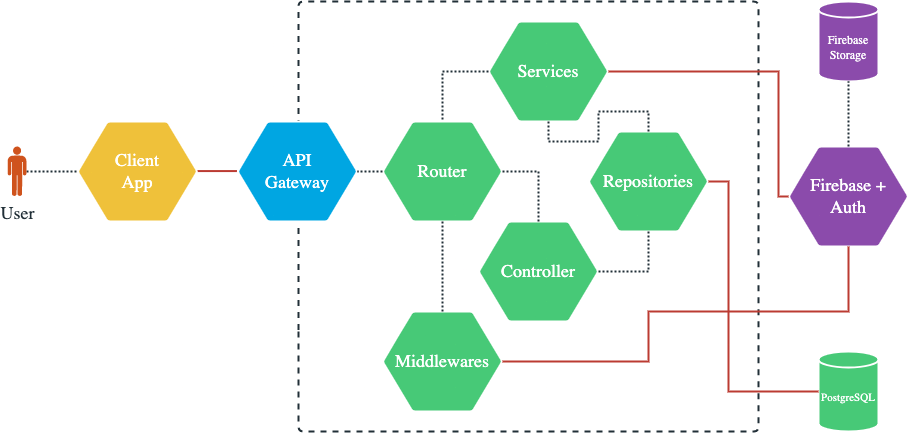

The diagram above was exported from draw.io. Its source (the exported page's mxGraphModel, read from the mxfile embedded in the PNG):
<mxGraphModel dx="1363" dy="759" grid="1" gridSize="10" guides="1" tooltips="1" connect="1" arrows="1" fold="1" page="1" pageScale="1" pageWidth="827" pageHeight="1169" math="0" shadow="0">
  <root>
    <mxCell id="0" />
    <mxCell id="1" parent="0" />
    <mxCell id="glbxTDSqKHPlXL21DCwp-1" style="edgeStyle=orthogonalEdgeStyle;orthogonalLoop=1;jettySize=auto;html=1;fontFamily=Titillium Web;fontSize=18;fontColor=#FFFFFF;rounded=1;strokeColor=#212F37;strokeWidth=2;endArrow=none;elbow=vertical;shadow=0;dashed=1;arcSize=10;comic=0;sketch=0;" parent="1" edge="1">
      <mxGeometry relative="1" as="geometry">
        <mxPoint x="330" y="440" as="targetPoint" />
        <mxPoint x="330" y="440" as="sourcePoint" />
        <Array as="points">
          <mxPoint x="330" y="540" />
          <mxPoint x="790" y="540" />
          <mxPoint x="790" y="110" />
          <mxPoint x="330" y="110" />
        </Array>
      </mxGeometry>
    </mxCell>
    <mxCell id="JMlrJuMcc7KLwXXwZf4X-1" style="edgeStyle=orthogonalEdgeStyle;html=1;entryX=0;entryY=0.5;entryDx=0;entryDy=0;fontFamily=Titillium Web;fontSize=18;fontColor=#212f37;startArrow=none;endArrow=none;strokeColor=#212f37;strokeWidth=2;dashed=1;dashPattern=1 1;elbow=vertical;" parent="1" source="JMlrJuMcc7KLwXXwZf4X-2" target="JMlrJuMcc7KLwXXwZf4X-4" edge="1">
      <mxGeometry relative="1" as="geometry" />
    </mxCell>
    <mxCell id="JMlrJuMcc7KLwXXwZf4X-2" value="User" style="verticalLabelPosition=bottom;sketch=0;html=1;fillColor=#cf531d;verticalAlign=top;align=center;pointerEvents=1;shape=stencil(vZjbchMxDIafJrcaW/LxkgnwHqEsNEObdJIUmrdH6cbyWtuWrhmY6U21sf2t9FuHXdH6eLt5GFZoNseH4ea0oo8rxJ+bw3bz5Y7NyE9uR2MykONo2W3uh9G4uTntD2zB8cHxdNj/GH5tv56ui7a72+GwPY1Pf402smDoYqFPK/OB7Zc/Wt/sdzsm2O53x+bJ5Dlvv9nueDfzNG5lwI9bn6//j/898Jn3w2k4jFY7Wlf4+f0bt9uWY/5+Y/uvNtausEs2pjVbXgsArb/tD8P3w/5x9/VFnIfNJdyzB+Xx/f7nMHFAABNbUgcR33phee3Hw7iTvS5MkMZ1Tzha0IK/uuGJriYHWDxj64HXhWcUUyim60Lre5gwgcktlOi9QpGBlBWUhxgUVAYfWygkcKGHi6yC4ts8hyqmAoUZcstEAci3TA4h5i4mPlD7ykCMKoAZrGux3CSm14VuIisSk+/iwgiOWi5WUVLuQg+YFBcvtIrLyzsKF0Hu0xafGBQXm3DGZRUXRblh5ypKp7gm2y/kIghecRGkoLj4tbHlwvlFRI6j0heHo/MuMoROEAyRZlwptlwcIaN07zMY13JFJ3st95fSPXtC0kbhQgi25YoBnGu5YgIixZXh7QLyKpfKEZxfUYmes3dW2ZT7Aq9EzyZUl5E5u7TFB1qNxV7wMyyVuWKs+i6u8qAUzxEsCXY5VZhRYZxRocIKk6RRlPVChggikIVcfKEUlpNbJ1hOGjkRfBDJSOJiB6qK6BL4LsFfTlQJlcud0e5ykjMKl09gqeUKUXwjYYzi58VcpP1lwCl/peqIIq5cQ1Yln7Xks7ziMqwgWbFQRUkFBSoCaShO8spXrHhSMYwEvstX7GOnoUgzoWpqfJSrKrqyQKFl6i48tWUqTF6iUKCCNF//qepMEIpkRcQFin+jWhrCWoVKiU61AJQbyILtapX5QN05SLAKFCtY1RtOC1FBcVrQbZaXHy1jMi2QDDCVhzSPk45OeLB2FSQK811OMmCjZrJBQzmVO4nTlirKnDKsahZ4Mulr3O2s55tn9CR9jkwTnDH0NMHOU1CXjNvlKWuljEniJJmgJvXPKGddClSecUWccb1zIrzbH4c//koNoF6qmEzhpuum83ymBcPXyuv5BaWDObfKl4tehS5Jq7OzREmuEpdcm80al6inT1Pb27IQRRwSF5Lh7+8bAKzDH4mqvMrVF1WpxoRNqHK17RJxrqMm6ntUkLIkgImngippaVZlg4xgS5GMn7mJdLM7EXCJu0ynZ8lcRlXZd6v8zTv1/KXolQ8+tP62vbt7YenzotlHpGfr+Pnx2fAb);rounded=1;fontFamily=Titillium Web;fontSize=18;fontColor=#212F37;strokeColor=#ffffff;strokeWidth=2;shadow=0;comic=0;" parent="1" vertex="1">
      <mxGeometry x="39" y="255" width="19" height="50" as="geometry" />
    </mxCell>
    <mxCell id="JMlrJuMcc7KLwXXwZf4X-3" style="edgeStyle=orthogonalEdgeStyle;html=1;fontFamily=Titillium Web;fontSize=18;fontColor=#212f37;startArrow=none;endArrow=none;strokeColor=#bb3b32;strokeWidth=2;elbow=vertical;" parent="1" source="JMlrJuMcc7KLwXXwZf4X-4" target="JMlrJuMcc7KLwXXwZf4X-5" edge="1">
      <mxGeometry relative="1" as="geometry" />
    </mxCell>
    <mxCell id="JMlrJuMcc7KLwXXwZf4X-4" value="Client&lt;br&gt;App" style="shape=hexagon;perimeter=hexagonPerimeter2;fontFamily=Titillium Web;fontSize=18;resizable=0;movable=1;autosize=0;snapToPoint=1;arcSize=5;size=0.25;labelPadding=0;part=0;rounded=1;shadow=0;comic=0;fontColor=#FFFFFF;html=1;whiteSpace=wrap;strokeColor=#FFFFFF;strokeWidth=2;editable=1;allowArrows=1;connectable=1;recursiveResize=1;expand=1;rotatable=0;fillColor=#efc13a;" parent="1" vertex="1">
      <mxGeometry x="109" y="230" width="120" height="100" as="geometry" />
    </mxCell>
    <mxCell id="JMlrJuMcc7KLwXXwZf4X-5" value="API&lt;br&gt;Gateway" style="shape=hexagon;perimeter=hexagonPerimeter2;fontFamily=Titillium Web;fontSize=18;resizable=0;movable=1;autosize=0;snapToPoint=1;arcSize=5;size=0.25;labelPadding=0;part=0;rounded=1;shadow=0;comic=0;fontColor=#FFFFFF;html=1;whiteSpace=wrap;strokeColor=#FFFFFF;strokeWidth=2;editable=1;allowArrows=1;connectable=1;recursiveResize=1;expand=1;rotatable=0;fillColor=#00A6E2;" parent="1" vertex="1">
      <mxGeometry x="269" y="230" width="120" height="100" as="geometry" />
    </mxCell>
    <mxCell id="WABqUABXRtog7mfpsQmW-1" value="&lt;font style=&quot;font-size: 11px;&quot;&gt;PostgreSQL&lt;/font&gt;" style="shape=cylinder3;whiteSpace=wrap;html=1;boundedLbl=1;backgroundOutline=1;size=8;rounded=1;shadow=0;fontFamily=Titillium Web;fontSize=12;fontColor=#FFFFFF;strokeColor=#FFFFFF;strokeWidth=2;fillColor=#47C977;spacingTop=0;arcSize=5;comic=0;" parent="1" vertex="1">
      <mxGeometry x="850" y="460" width="60" height="80" as="geometry" />
    </mxCell>
    <mxCell id="WABqUABXRtog7mfpsQmW-2" value="Firebase&lt;br&gt;Storage" style="shape=cylinder3;whiteSpace=wrap;html=1;boundedLbl=1;backgroundOutline=1;size=8;rounded=1;shadow=0;fontFamily=Titillium Web;fontSize=12;fontColor=#ffffff;strokeColor=#ffffff;strokeWidth=2;fillColor=#8b4bab;spacingTop=0;arcSize=5;comic=0;" parent="1" vertex="1">
      <mxGeometry x="850" y="110" width="60" height="80" as="geometry" />
    </mxCell>
    <mxCell id="37S4H_tbTlyHBf6gubMh-1" value="Firebase +&lt;br&gt;Auth" style="shape=hexagon;perimeter=hexagonPerimeter2;fontFamily=Titillium Web;fontSize=18;resizable=0;movable=1;autosize=0;snapToPoint=1;arcSize=5;size=0.25;labelPadding=0;part=0;rounded=1;shadow=0;comic=0;fontColor=#ffffff;html=1;whiteSpace=wrap;strokeColor=#ffffff;strokeWidth=2;editable=1;allowArrows=1;connectable=1;recursiveResize=1;expand=1;rotatable=0;fillColor=#8B4BAB;" parent="1" vertex="1">
      <mxGeometry x="820" y="255" width="120" height="100" as="geometry" />
    </mxCell>
    <mxCell id="37S4H_tbTlyHBf6gubMh-6" value="Controller" style="shape=hexagon;perimeter=hexagonPerimeter2;fontFamily=Titillium Web;fontSize=18;resizable=0;movable=1;autosize=0;snapToPoint=1;arcSize=5;size=0.25;labelPadding=0;part=0;rounded=1;shadow=0;comic=0;fillColor=#47C977;fontColor=#FFFFFF;html=1;whiteSpace=wrap;strokeColor=#FFFFFF;strokeWidth=2;editable=1;allowArrows=1;connectable=1;recursiveResize=1;expand=1;rotatable=0;" parent="1" vertex="1">
      <mxGeometry x="510" y="330" width="120" height="100" as="geometry" />
    </mxCell>
    <mxCell id="37S4H_tbTlyHBf6gubMh-7" value="Router" style="shape=hexagon;perimeter=hexagonPerimeter2;fontFamily=Titillium Web;fontSize=18;resizable=0;movable=1;autosize=0;snapToPoint=1;arcSize=5;size=0.25;labelPadding=0;part=0;rounded=1;shadow=0;comic=0;fillColor=#47C977;fontColor=#FFFFFF;html=1;whiteSpace=wrap;strokeColor=#FFFFFF;strokeWidth=2;editable=1;allowArrows=1;connectable=1;recursiveResize=1;expand=1;rotatable=0;" parent="1" vertex="1">
      <mxGeometry x="414" y="230" width="120" height="100" as="geometry" />
    </mxCell>
    <mxCell id="37S4H_tbTlyHBf6gubMh-8" value="Middlewares" style="shape=hexagon;perimeter=hexagonPerimeter2;fontFamily=Titillium Web;fontSize=18;resizable=0;movable=1;autosize=0;snapToPoint=1;arcSize=5;size=0.25;labelPadding=0;part=0;rounded=1;shadow=0;comic=0;fillColor=#47C977;fontColor=#FFFFFF;html=1;whiteSpace=wrap;strokeColor=#FFFFFF;strokeWidth=2;editable=1;allowArrows=1;connectable=1;recursiveResize=1;expand=1;rotatable=0;" parent="1" vertex="1">
      <mxGeometry x="414" y="420" width="120" height="100" as="geometry" />
    </mxCell>
    <mxCell id="37S4H_tbTlyHBf6gubMh-9" value="Services&lt;br&gt;" style="shape=hexagon;perimeter=hexagonPerimeter2;fontFamily=Titillium Web;fontSize=18;resizable=0;movable=1;autosize=0;snapToPoint=1;arcSize=5;size=0.25;labelPadding=0;part=0;rounded=1;shadow=0;comic=0;fillColor=#47C977;fontColor=#FFFFFF;html=1;whiteSpace=wrap;strokeColor=#FFFFFF;strokeWidth=2;editable=1;allowArrows=1;connectable=1;recursiveResize=1;expand=1;rotatable=0;" parent="1" vertex="1">
      <mxGeometry x="520" y="130" width="120" height="100" as="geometry" />
    </mxCell>
    <mxCell id="oARCRxzdIgKZZJSH1JaN-1" style="edgeStyle=orthogonalEdgeStyle;orthogonalLoop=1;jettySize=auto;html=1;fontFamily=Titillium Web;fontSize=18;fontColor=#FFFFFF;endArrow=none;endFill=0;strokeColor=#BB3B32;strokeWidth=2;rounded=0;elbow=vertical;exitX=1;exitY=0.5;exitDx=0;exitDy=0;entryX=0;entryY=0.5;entryDx=0;entryDy=0;" parent="1" source="37S4H_tbTlyHBf6gubMh-9" target="37S4H_tbTlyHBf6gubMh-1" edge="1">
      <mxGeometry relative="1" as="geometry">
        <mxPoint x="680" y="690" as="sourcePoint" />
        <mxPoint x="890" y="180" as="targetPoint" />
        <Array as="points">
          <mxPoint x="810" y="180" />
          <mxPoint x="810" y="305" />
        </Array>
      </mxGeometry>
    </mxCell>
    <mxCell id="kFCGMCetO1RQnSt1jkJ--1" value="Repositories" style="shape=hexagon;perimeter=hexagonPerimeter2;fontFamily=Titillium Web;fontSize=18;resizable=0;movable=1;autosize=0;snapToPoint=1;arcSize=5;size=0.25;labelPadding=0;part=0;rounded=1;shadow=0;comic=0;fillColor=#47C977;fontColor=#FFFFFF;html=1;whiteSpace=wrap;strokeColor=#FFFFFF;strokeWidth=2;editable=1;allowArrows=1;connectable=1;recursiveResize=1;expand=1;rotatable=0;" vertex="1" parent="1">
      <mxGeometry x="620" y="240" width="120" height="100" as="geometry" />
    </mxCell>
    <mxCell id="kFCGMCetO1RQnSt1jkJ--2" style="edgeStyle=orthogonalEdgeStyle;orthogonalLoop=1;jettySize=auto;html=1;dashed=1;dashPattern=1 1;fontFamily=Titillium Web;fontSize=18;fontColor=#FFFFFF;endArrow=none;endFill=0;strokeColor=#212F37;strokeWidth=2;rounded=0;elbow=vertical;entryX=0.5;entryY=1;entryDx=0;entryDy=0;exitX=0.5;exitY=0;exitDx=0;exitDy=0;" edge="1" parent="1" source="37S4H_tbTlyHBf6gubMh-8" target="37S4H_tbTlyHBf6gubMh-7">
      <mxGeometry relative="1" as="geometry">
        <mxPoint x="530" y="580" as="sourcePoint" />
        <mxPoint x="530" y="200" as="targetPoint" />
      </mxGeometry>
    </mxCell>
    <mxCell id="kFCGMCetO1RQnSt1jkJ--4" style="edgeStyle=orthogonalEdgeStyle;orthogonalLoop=1;jettySize=auto;html=1;dashed=1;dashPattern=1 1;fontFamily=Titillium Web;fontSize=18;fontColor=#FFFFFF;endArrow=none;endFill=0;strokeColor=#212F37;strokeWidth=2;rounded=0;elbow=vertical;entryX=1;entryY=0.5;entryDx=0;entryDy=0;exitX=0.5;exitY=0;exitDx=0;exitDy=0;" edge="1" parent="1" source="37S4H_tbTlyHBf6gubMh-6" target="37S4H_tbTlyHBf6gubMh-7">
      <mxGeometry relative="1" as="geometry">
        <mxPoint x="160" y="680" as="sourcePoint" />
        <mxPoint x="160" y="540" as="targetPoint" />
      </mxGeometry>
    </mxCell>
    <mxCell id="GkI7thqiHiJmD4ELrh9Y-1" style="edgeStyle=orthogonalEdgeStyle;orthogonalLoop=1;jettySize=auto;html=1;fontFamily=Titillium Web;fontSize=18;fontColor=#FFFFFF;endArrow=none;endFill=0;strokeColor=#BB3B32;strokeWidth=2;rounded=0;elbow=vertical;entryX=0;entryY=0.5;entryDx=0;entryDy=0;entryPerimeter=0;exitX=1;exitY=0.5;exitDx=0;exitDy=0;" edge="1" parent="1" source="kFCGMCetO1RQnSt1jkJ--1" target="WABqUABXRtog7mfpsQmW-1">
      <mxGeometry relative="1" as="geometry">
        <mxPoint x="690" y="700" as="sourcePoint" />
        <mxPoint x="770" y="280" as="targetPoint" />
        <Array as="points">
          <mxPoint x="760" y="290" />
          <mxPoint x="760" y="500" />
        </Array>
      </mxGeometry>
    </mxCell>
    <mxCell id="gSQiWFYZe4JKNGEzbddn-1" style="edgeStyle=orthogonalEdgeStyle;orthogonalLoop=1;jettySize=auto;html=1;dashed=1;dashPattern=1 1;fontFamily=Titillium Web;fontSize=18;fontColor=#FFFFFF;endArrow=none;endFill=0;strokeColor=#212F37;strokeWidth=2;rounded=0;elbow=vertical;entryX=0.5;entryY=0;entryDx=0;entryDy=0;exitX=0;exitY=0.5;exitDx=0;exitDy=0;" edge="1" parent="1" source="37S4H_tbTlyHBf6gubMh-9" target="37S4H_tbTlyHBf6gubMh-7">
      <mxGeometry relative="1" as="geometry">
        <mxPoint x="160" y="680" as="sourcePoint" />
        <mxPoint x="160" y="540" as="targetPoint" />
      </mxGeometry>
    </mxCell>
    <mxCell id="gSQiWFYZe4JKNGEzbddn-3" style="edgeStyle=orthogonalEdgeStyle;orthogonalLoop=1;jettySize=auto;html=1;fontFamily=Titillium Web;fontSize=18;fontColor=#FFFFFF;endArrow=none;endFill=0;strokeColor=#BB3B32;strokeWidth=2;rounded=0;elbow=vertical;exitX=1;exitY=0.5;exitDx=0;exitDy=0;entryX=0.5;entryY=1;entryDx=0;entryDy=0;" edge="1" parent="1" source="37S4H_tbTlyHBf6gubMh-8" target="37S4H_tbTlyHBf6gubMh-1">
      <mxGeometry relative="1" as="geometry">
        <mxPoint x="670" y="430" as="sourcePoint" />
        <mxPoint x="880" y="390" as="targetPoint" />
        <Array as="points">
          <mxPoint x="680" y="470" />
          <mxPoint x="680" y="420" />
          <mxPoint x="880" y="420" />
        </Array>
      </mxGeometry>
    </mxCell>
    <mxCell id="FhYGO3PNiHvk_yTKb9vY-1" style="edgeStyle=orthogonalEdgeStyle;orthogonalLoop=1;jettySize=auto;html=1;dashed=1;dashPattern=1 1;fontFamily=Titillium Web;fontSize=18;fontColor=#FFFFFF;endArrow=none;endFill=0;strokeColor=#212F37;strokeWidth=2;rounded=0;elbow=vertical;entryX=1;entryY=0.5;entryDx=0;entryDy=0;exitX=0;exitY=0.5;exitDx=0;exitDy=0;" edge="1" parent="1" source="37S4H_tbTlyHBf6gubMh-7" target="JMlrJuMcc7KLwXXwZf4X-5">
      <mxGeometry relative="1" as="geometry">
        <mxPoint x="551.3200000000002" y="438.5" as="sourcePoint" />
        <mxPoint x="160" y="440" as="targetPoint" />
      </mxGeometry>
    </mxCell>
    <mxCell id="FhYGO3PNiHvk_yTKb9vY-2" style="edgeStyle=orthogonalEdgeStyle;orthogonalLoop=1;jettySize=auto;html=1;dashed=1;dashPattern=1 1;fontFamily=Titillium Web;fontSize=18;fontColor=#FFFFFF;endArrow=none;endFill=0;strokeColor=#212F37;strokeWidth=2;rounded=0;elbow=vertical;entryX=0.5;entryY=1;entryDx=0;entryDy=0;exitX=0.5;exitY=0;exitDx=0;exitDy=0;entryPerimeter=0;" edge="1" parent="1" source="37S4H_tbTlyHBf6gubMh-1" target="WABqUABXRtog7mfpsQmW-2">
      <mxGeometry relative="1" as="geometry">
        <mxPoint x="484" y="430" as="sourcePoint" />
        <mxPoint x="484" y="340" as="targetPoint" />
      </mxGeometry>
    </mxCell>
    <mxCell id="FhYGO3PNiHvk_yTKb9vY-3" style="edgeStyle=orthogonalEdgeStyle;orthogonalLoop=1;jettySize=auto;html=1;dashed=1;dashPattern=1 1;fontFamily=Titillium Web;fontSize=18;fontColor=#FFFFFF;endArrow=none;endFill=0;strokeColor=#212F37;strokeWidth=2;rounded=0;elbow=vertical;entryX=0.5;entryY=1;entryDx=0;entryDy=0;exitX=1;exitY=0.5;exitDx=0;exitDy=0;" edge="1" parent="1" source="37S4H_tbTlyHBf6gubMh-6" target="kFCGMCetO1RQnSt1jkJ--1">
      <mxGeometry relative="1" as="geometry">
        <mxPoint x="580" y="340" as="sourcePoint" />
        <mxPoint x="544" y="290" as="targetPoint" />
      </mxGeometry>
    </mxCell>
    <mxCell id="FhYGO3PNiHvk_yTKb9vY-4" style="edgeStyle=orthogonalEdgeStyle;orthogonalLoop=1;jettySize=auto;html=1;dashed=1;dashPattern=1 1;fontFamily=Titillium Web;fontSize=18;fontColor=#FFFFFF;endArrow=none;endFill=0;strokeColor=#212F37;strokeWidth=2;rounded=0;elbow=vertical;entryX=0.5;entryY=1;entryDx=0;entryDy=0;exitX=0.5;exitY=0;exitDx=0;exitDy=0;" edge="1" parent="1" source="kFCGMCetO1RQnSt1jkJ--1" target="37S4H_tbTlyHBf6gubMh-9">
      <mxGeometry relative="1" as="geometry">
        <mxPoint x="590" y="350" as="sourcePoint" />
        <mxPoint x="554" y="300" as="targetPoint" />
        <Array as="points">
          <mxPoint x="680" y="220" />
          <mxPoint x="630" y="220" />
          <mxPoint x="630" y="250" />
          <mxPoint x="580" y="250" />
        </Array>
      </mxGeometry>
    </mxCell>
  </root>
</mxGraphModel>